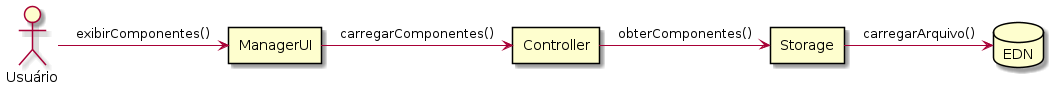

The diagram above was rendered by PlantUML. Its source (embedded in the PNG):
@startuml c06

actor "Usuário" as usr
rectangle "ManagerUI" as mui
rectangle "Controller" as ctrl
rectangle "Storage" as str
database "EDN" as edn

usr -> mui: exibirComponentes()
mui -> ctrl: carregarComponentes()
ctrl -> str: obterComponentes()
str -> edn: carregarArquivo()

@enduml